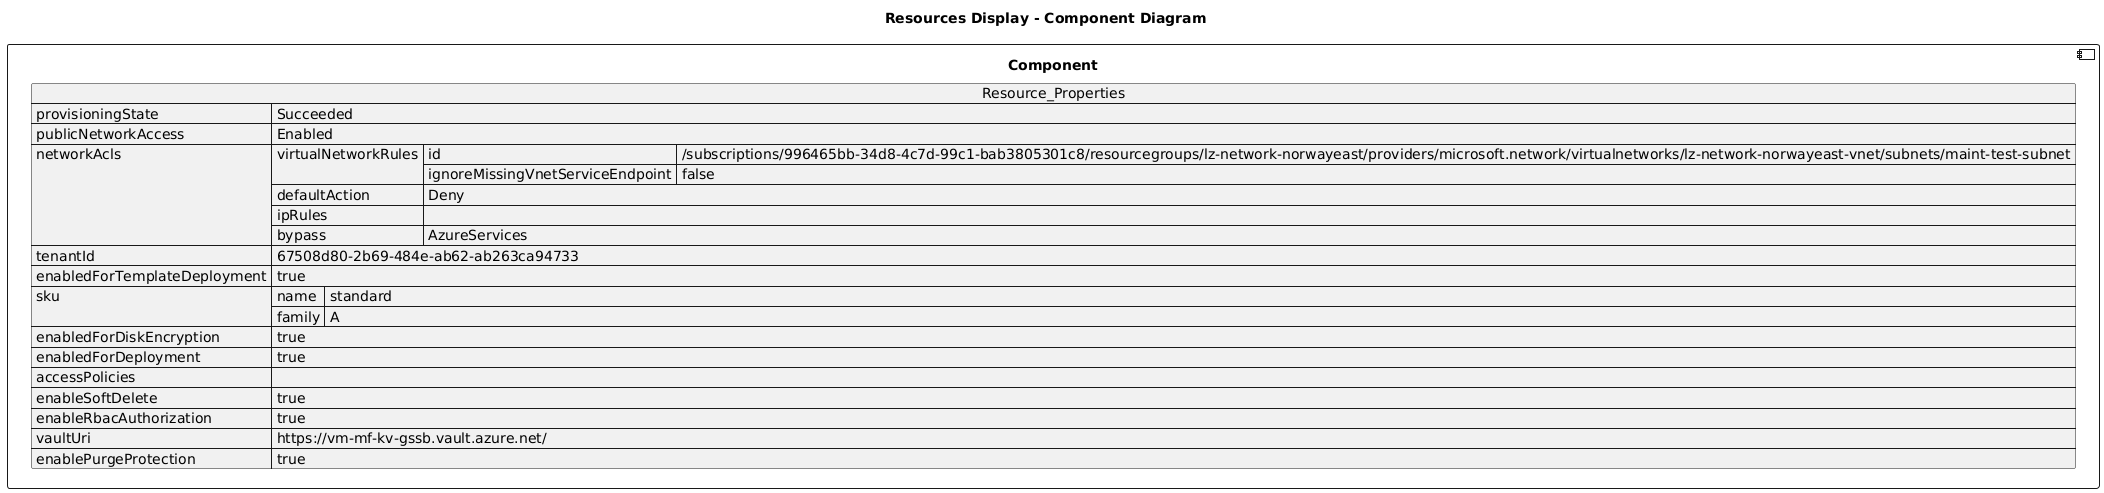

The diagram above was rendered by PlantUML. Its source (embedded in the PNG):
@startuml

title Resources Display - Component Diagram

component Component {

json  Resource_Properties {
  "provisioningState": "Succeeded",
  "publicNetworkAccess": "Enabled",
  "networkAcls": {
    "virtualNetworkRules": [
      {
        "id": "/subscriptions/996465bb-34d8-4c7d-99c1-bab3805301c8/resourcegroups/lz-network-norwayeast/providers/microsoft.network/virtualnetworks/lz-network-norwayeast-vnet/subnets/maint-test-subnet",
        "ignoreMissingVnetServiceEndpoint": false
      }
    ],
    "defaultAction": "Deny",
    "ipRules": [],
    "bypass": "AzureServices"
  },
  "tenantId": "67508d80-2b69-484e-ab62-ab263ca94733",
  "enabledForTemplateDeployment": true,
  "sku": {
    "name": "standard",
    "family": "A"
  },
  "enabledForDiskEncryption": true,
  "enabledForDeployment": true,
  "accessPolicies": [],
  "enableSoftDelete": true,
  "enableRbacAuthorization": true,
  "vaultUri": "https://vm-mf-kv-gssb.vault.azure.net/",
  "enablePurgeProtection": true
}
}
@enduml